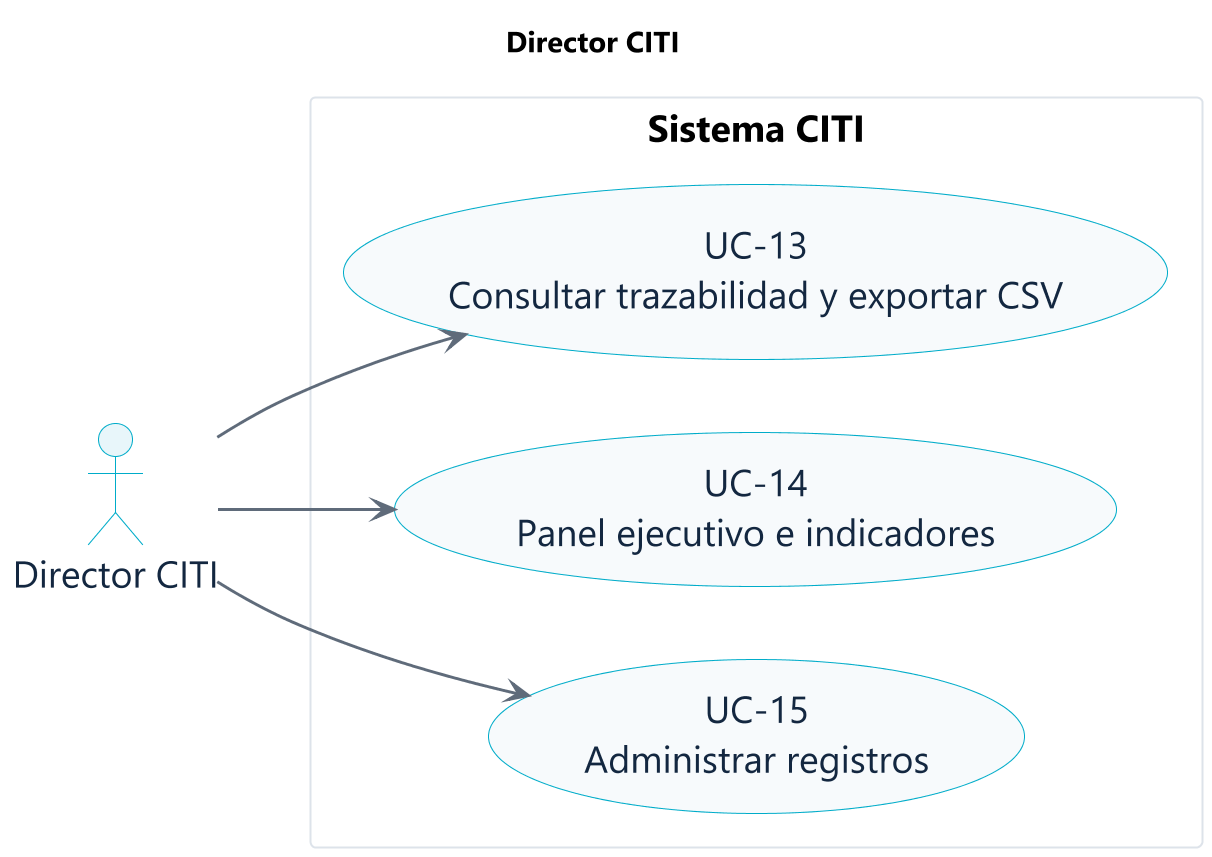

The diagram above was rendered by PlantUML. Its source (embedded in the PNG):
@startuml
title <b>Director CITI</b>
left to right direction
skinparam backgroundColor #FFFFFF
skinparam shadowing false
skinparam defaultFontName "Segoe UI"
skinparam defaultFontSize 18
skinparam dpi 200
skinparam ArrowColor #5F6B7A
skinparam ArrowThickness 1.4
skinparam actorBackgroundColor #E8F6FA
skinparam actorBorderColor #00ACC9
skinparam actorFontColor #132740
skinparam usecaseBackgroundColor #F7FAFC
skinparam usecaseBorderColor #00ACC9
skinparam usecaseFontColor #132740
skinparam packageBackgroundColor #FFFFFF
skinparam packageBorderColor #DDE3EA
skinparam noteBackgroundColor #FFF8E1
skinparam noteBorderColor #D99A00
actor "Director CITI" as actor
rectangle "Sistema CITI" {
  usecase "UC-13\nConsultar trazabilidad y exportar CSV" as uc13
  usecase "UC-14\nPanel ejecutivo e indicadores" as uc14
  usecase "UC-15\nAdministrar registros" as uc15
}
actor --> uc13
actor --> uc14
actor --> uc15
@enduml